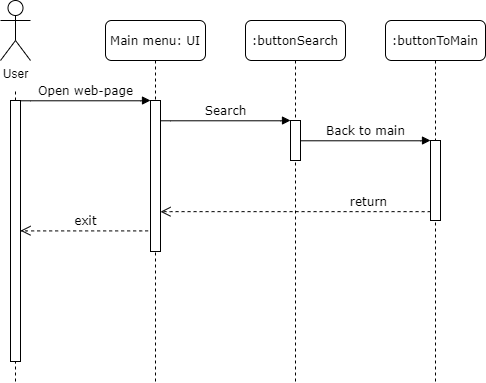

The diagram above was exported from draw.io. Its source (the exported page's mxGraphModel, read from the mxfile embedded in the PNG):
<mxGraphModel dx="737" dy="437" grid="1" gridSize="10" guides="1" tooltips="1" connect="1" arrows="1" fold="1" page="1" pageScale="1" pageWidth="827" pageHeight="1169" math="0" shadow="0">
  <root>
    <mxCell id="0" />
    <mxCell id="1" parent="0" />
    <mxCell id="5oZ1idAoIEOfA9_rG4AP-1" value=":buttonSearch" style="shape=umlLifeline;perimeter=lifelinePerimeter;whiteSpace=wrap;html=1;container=1;collapsible=0;recursiveResize=0;outlineConnect=0;rounded=1;shadow=0;comic=0;labelBackgroundColor=none;strokeWidth=1;fontFamily=Verdana;fontSize=12;align=center;" parent="1" vertex="1">
      <mxGeometry x="299" y="309" width="100" height="361" as="geometry" />
    </mxCell>
    <mxCell id="5oZ1idAoIEOfA9_rG4AP-2" value="" style="html=1;points=[];perimeter=orthogonalPerimeter;rounded=0;shadow=0;comic=0;labelBackgroundColor=none;strokeWidth=1;fontFamily=Verdana;fontSize=12;align=center;" parent="5oZ1idAoIEOfA9_rG4AP-1" vertex="1">
      <mxGeometry x="45" y="100" width="10" height="40" as="geometry" />
    </mxCell>
    <mxCell id="5oZ1idAoIEOfA9_rG4AP-5" value=":buttonToMain" style="shape=umlLifeline;perimeter=lifelinePerimeter;whiteSpace=wrap;html=1;container=1;collapsible=0;recursiveResize=0;outlineConnect=0;rounded=1;shadow=0;comic=0;labelBackgroundColor=none;strokeWidth=1;fontFamily=Verdana;fontSize=12;align=center;" parent="1" vertex="1">
      <mxGeometry x="439" y="309" width="100" height="361" as="geometry" />
    </mxCell>
    <mxCell id="5oZ1idAoIEOfA9_rG4AP-6" value="" style="html=1;points=[];perimeter=orthogonalPerimeter;rounded=0;shadow=0;comic=0;labelBackgroundColor=none;strokeWidth=1;fontFamily=Verdana;fontSize=12;align=center;" parent="5oZ1idAoIEOfA9_rG4AP-5" vertex="1">
      <mxGeometry x="45" y="120" width="10" height="80" as="geometry" />
    </mxCell>
    <mxCell id="5oZ1idAoIEOfA9_rG4AP-8" value="Main menu: UI" style="shape=umlLifeline;perimeter=lifelinePerimeter;whiteSpace=wrap;html=1;container=0;collapsible=0;recursiveResize=0;outlineConnect=0;rounded=1;shadow=0;comic=0;labelBackgroundColor=none;strokeWidth=1;fontFamily=Verdana;fontSize=12;align=center;" parent="1" vertex="1">
      <mxGeometry x="159" y="309" width="100" height="361" as="geometry" />
    </mxCell>
    <mxCell id="5oZ1idAoIEOfA9_rG4AP-12" value="Search" style="html=1;verticalAlign=bottom;endArrow=block;entryX=0;entryY=0;labelBackgroundColor=none;fontFamily=Verdana;fontSize=12;edgeStyle=elbowEdgeStyle;elbow=vertical;" parent="1" edge="1">
      <mxGeometry relative="1" as="geometry">
        <mxPoint x="214" y="409" as="sourcePoint" />
        <mxPoint x="344" y="409" as="targetPoint" />
      </mxGeometry>
    </mxCell>
    <mxCell id="5oZ1idAoIEOfA9_rG4AP-13" value="Back to main" style="html=1;verticalAlign=bottom;endArrow=block;entryX=0;entryY=0;labelBackgroundColor=none;fontFamily=Verdana;fontSize=12;edgeStyle=elbowEdgeStyle;elbow=vertical;" parent="1" source="5oZ1idAoIEOfA9_rG4AP-2" target="5oZ1idAoIEOfA9_rG4AP-6" edge="1">
      <mxGeometry relative="1" as="geometry">
        <mxPoint x="429" y="429" as="sourcePoint" />
      </mxGeometry>
    </mxCell>
    <mxCell id="5oZ1idAoIEOfA9_rG4AP-14" value="User" style="shape=umlActor;verticalLabelPosition=bottom;verticalAlign=top;html=1;" parent="1" vertex="1">
      <mxGeometry x="54" y="289" width="30" height="60" as="geometry" />
    </mxCell>
    <mxCell id="5oZ1idAoIEOfA9_rG4AP-15" value="" style="html=1;points=[];perimeter=orthogonalPerimeter;rounded=0;shadow=0;comic=0;labelBackgroundColor=none;strokeWidth=1;fontFamily=Verdana;fontSize=12;align=center;" parent="1" vertex="1">
      <mxGeometry x="204" y="389" width="10" height="151" as="geometry" />
    </mxCell>
    <mxCell id="5oZ1idAoIEOfA9_rG4AP-16" value="" style="endArrow=none;dashed=1;html=1;" parent="1" source="5oZ1idAoIEOfA9_rG4AP-17" edge="1">
      <mxGeometry width="50" height="50" relative="1" as="geometry">
        <mxPoint x="99" y="879" as="sourcePoint" />
        <mxPoint x="69" y="379" as="targetPoint" />
      </mxGeometry>
    </mxCell>
    <mxCell id="5oZ1idAoIEOfA9_rG4AP-17" value="" style="html=1;points=[];perimeter=orthogonalPerimeter;" parent="1" vertex="1">
      <mxGeometry x="64" y="389" width="10" height="261" as="geometry" />
    </mxCell>
    <mxCell id="5oZ1idAoIEOfA9_rG4AP-18" value="" style="endArrow=none;dashed=1;html=1;" parent="1" target="5oZ1idAoIEOfA9_rG4AP-17" edge="1">
      <mxGeometry width="50" height="50" relative="1" as="geometry">
        <mxPoint x="69" y="670" as="sourcePoint" />
        <mxPoint x="99" y="379" as="targetPoint" />
      </mxGeometry>
    </mxCell>
    <object label="Open web-page" id="5oZ1idAoIEOfA9_rG4AP-19">
      <mxCell style="html=1;verticalAlign=bottom;endArrow=block;entryX=0;entryY=0;labelBackgroundColor=none;fontFamily=Verdana;fontSize=12;edgeStyle=elbowEdgeStyle;elbow=vertical;" parent="1" edge="1">
        <mxGeometry relative="1" as="geometry">
          <mxPoint x="74" y="389" as="sourcePoint" />
          <mxPoint x="204" y="389" as="targetPoint" />
        </mxGeometry>
      </mxCell>
    </object>
    <mxCell id="5oZ1idAoIEOfA9_rG4AP-56" value="exit" style="html=1;verticalAlign=bottom;endArrow=open;dashed=1;endSize=8;labelBackgroundColor=none;fontFamily=Verdana;fontSize=12;edgeStyle=elbowEdgeStyle;elbow=vertical;exitX=-0.14;exitY=0.89;exitDx=0;exitDy=0;exitPerimeter=0;" parent="1" edge="1">
      <mxGeometry x="-0.0216" relative="1" as="geometry">
        <mxPoint x="74" y="519.21" as="targetPoint" />
        <Array as="points">
          <mxPoint x="194.60000000000002" y="519.4100000000001" />
        </Array>
        <mxPoint x="201.5999999999999" y="519.3100000000002" as="sourcePoint" />
        <mxPoint as="offset" />
      </mxGeometry>
    </mxCell>
    <mxCell id="B35w6o7RE0GqOAGfa_rg-5" value="return" style="html=1;verticalAlign=bottom;endArrow=open;dashed=1;endSize=8;labelBackgroundColor=none;fontFamily=Verdana;fontSize=12;edgeStyle=elbowEdgeStyle;elbow=vertical;entryX=0.6;entryY=0.668;entryDx=0;entryDy=0;entryPerimeter=0;" edge="1" parent="1">
      <mxGeometry x="-0.5385" relative="1" as="geometry">
        <mxPoint x="214" y="500.23800000000006" as="targetPoint" />
        <Array as="points" />
        <mxPoint x="484" y="500.28999999999996" as="sourcePoint" />
        <mxPoint as="offset" />
      </mxGeometry>
    </mxCell>
  </root>
</mxGraphModel>